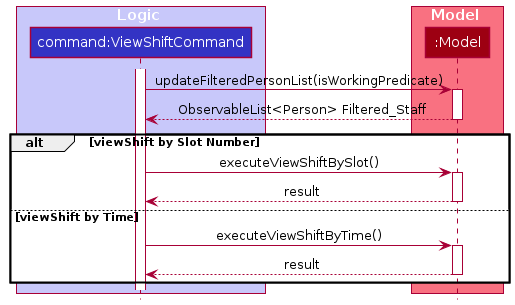

The diagram above was rendered by PlantUML. Its source (embedded in the PNG):
@startuml
!include style.puml

box Logic LOGIC_COLOR_T1

participant "command:ViewShiftCommand" as ViewShiftCommand LOGIC_COLOR

end box

box Model MODEL_COLOR_T1
participant ":Model" as Model MODEL_COLOR
end box


activate ViewShiftCommand


ViewShiftCommand -> Model : updateFilteredPersonList(isWorkingPredicate)
activate Model
Model --> ViewShiftCommand : ObservableList<Person> Filtered_Staff
deactivate Model

alt viewShift by Slot Number
    ViewShiftCommand -> Model : executeViewShiftBySlot()
    activate Model
    Model --> ViewShiftCommand : result
    deactivate Model

else  viewShift by Time
    ViewShiftCommand -> Model : executeViewShiftByTime()
    activate Model
    Model --> ViewShiftCommand : result
    deactivate Model
end

deactivate Model
@enduml